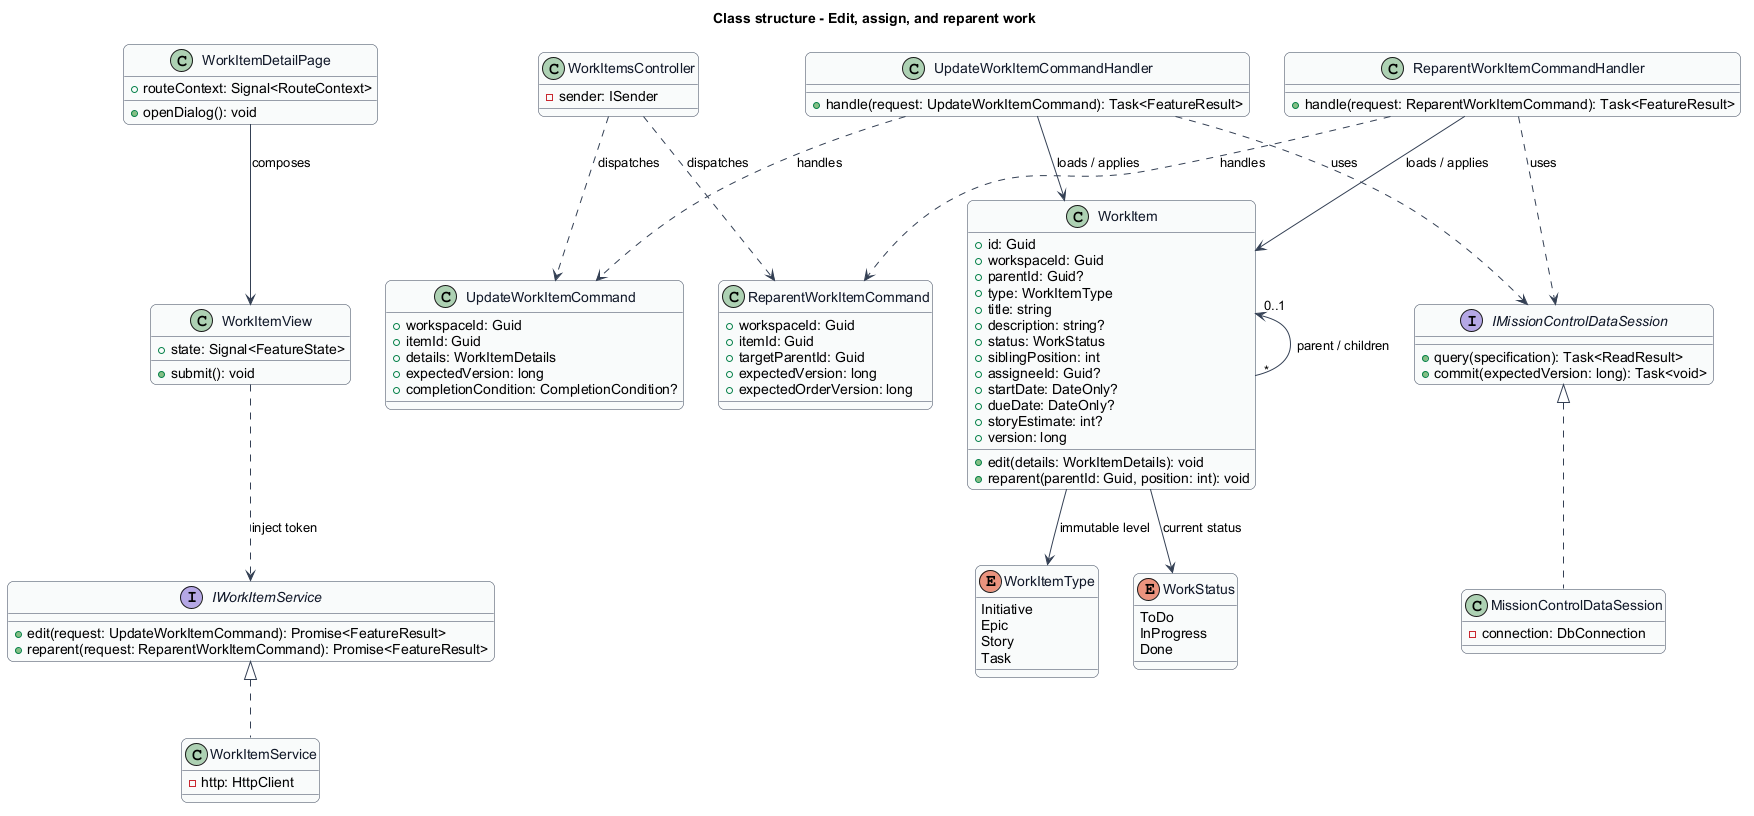

The diagram above was rendered by PlantUML. Its source (embedded in the PNG):
@startuml
skinparam backgroundColor #FFFFFF
skinparam shadowing false
skinparam roundcorner 12
skinparam defaultFontName Arial
skinparam ArrowColor #344054
skinparam rectangle {
  BorderColor #344054
  FontColor #101828
}
skinparam package {
  BorderColor #667085
  FontColor #101828
  BackgroundColor #F9FAFB
}
title Class structure - Edit, assign, and reparent work
skinparam class {
  BorderColor #344054
  FontColor #101828
  BackgroundColor #F9FAFB
}
class WorkItemDetailPage {
  +routeContext: Signal<RouteContext>
  +openDialog(): void
}
class WorkItemView {
  +state: Signal<FeatureState>
  +submit(): void
}
interface IWorkItemService {
  +edit(request: UpdateWorkItemCommand): Promise<FeatureResult>
  +reparent(request: ReparentWorkItemCommand): Promise<FeatureResult>
}
class WorkItemService {
  -http: HttpClient
}
class WorkItemsController {
  -sender: ISender
}
class WorkItem {
  +id: Guid
  +workspaceId: Guid
  +parentId: Guid?
  +type: WorkItemType
  +title: string
  +description: string?
  +status: WorkStatus
  +siblingPosition: int
  +assigneeId: Guid?
  +startDate: DateOnly?
  +dueDate: DateOnly?
  +storyEstimate: int?
  +version: long
  +edit(details: WorkItemDetails): void
  +reparent(parentId: Guid, position: int): void
}
interface IMissionControlDataSession {
  +query(specification): Task<ReadResult>
  +commit(expectedVersion: long): Task<void>
}
class MissionControlDataSession {
  -connection: DbConnection
}
WorkItemDetailPage --> WorkItemView : composes
WorkItemView ..> IWorkItemService : inject token
IWorkItemService <|.. WorkItemService
IMissionControlDataSession <|.. MissionControlDataSession
class UpdateWorkItemCommand {
  +workspaceId: Guid
  +itemId: Guid
  +details: WorkItemDetails
  +expectedVersion: long
  +completionCondition: CompletionCondition?
}
class UpdateWorkItemCommandHandler {
  +handle(request: UpdateWorkItemCommand): Task<FeatureResult>
}
WorkItemsController ..> UpdateWorkItemCommand : dispatches
UpdateWorkItemCommandHandler ..> UpdateWorkItemCommand : handles
UpdateWorkItemCommandHandler --> WorkItem : loads / applies
UpdateWorkItemCommandHandler ..> IMissionControlDataSession : uses
class ReparentWorkItemCommand {
  +workspaceId: Guid
  +itemId: Guid
  +targetParentId: Guid
  +expectedVersion: long
  +expectedOrderVersion: long
}
class ReparentWorkItemCommandHandler {
  +handle(request: ReparentWorkItemCommand): Task<FeatureResult>
}
WorkItemsController ..> ReparentWorkItemCommand : dispatches
ReparentWorkItemCommandHandler ..> ReparentWorkItemCommand : handles
ReparentWorkItemCommandHandler --> WorkItem : loads / applies
ReparentWorkItemCommandHandler ..> IMissionControlDataSession : uses

enum WorkItemType {
  Initiative
  Epic
  Story
  Task
}
enum WorkStatus {
  ToDo
  InProgress
  Done
}
WorkItem --> WorkItemType : immutable level
WorkItem --> WorkStatus : current status
WorkItem "0..1" <-- "*" WorkItem : parent / children
@enduml